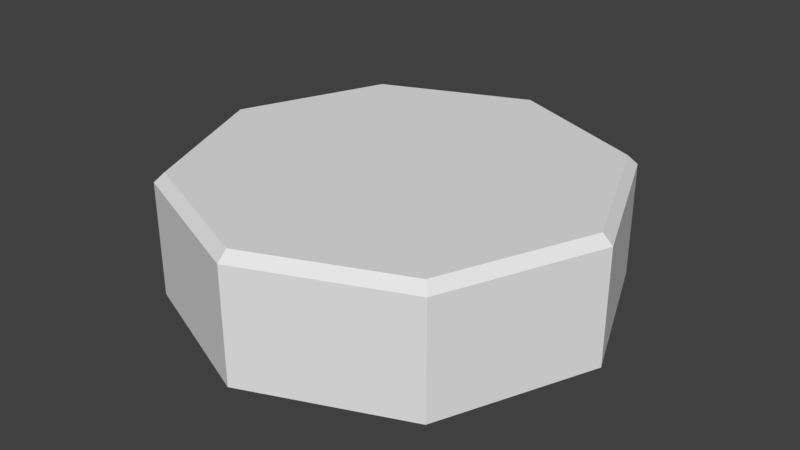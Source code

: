 # Source: nodo.blend  (saved by Blender 2.77.0; exported with 4.5.12 LTS)
import bpy
from mathutils import Matrix  # noqa: F401  (used for matrix-valued properties, if any)

bpy.ops.wm.read_factory_settings(use_empty=True)
scene = bpy.context.scene
scene.name = 'Scene'

# ---- collections
col_collection_1 = bpy.data.collections.new('Collection 1'); scene.collection.children.link(col_collection_1)

# ---- world
world_world = bpy.data.worlds.new('World'); scene.world = world_world
world_world.color = (0.05088, 0.05088, 0.05088)
world_world.use_sun_shadow = False
world_world.sun_shadow_jitter_overblur = 0.0
world_world.cycles.sampling_method = 'MANUAL'

# ---- meshes
me_cylinder_001 = bpy.data.meshes.new('Cylinder.001')
me_cylinder_001.from_pydata([(0.0, 1.0, -0.07653), (0.7071, 0.7071, -0.07653), (1.0, -4.371e-08, -0.07653), (0.7071, -0.7071, -0.07653), (-8.742e-08, -1.0, -0.07653), (-0.7071, -0.7071, -0.07653), (-1.0, 1.192e-08, -0.07653), (-0.7071, 0.7071, -0.07653), (1.863e-09, 0.9532, 0.4899), (0.0, 1.0, 0.4467), (0.674, 0.674, 0.4899), (0.7071, 0.7071, 0.4467), (0.9532, -4.098e-08, 0.4899), (1.0, -4.371e-08, 0.4467), (0.674, -0.674, 0.4899), (0.7071, -0.7071, 0.4467), (-8.009e-08, -0.9532, 0.4899), (-8.742e-08, -1.0, 0.4467), (-0.674, -0.674, 0.4899), (-0.7071, -0.7071, 0.4467), (-0.9532, 1.118e-08, 0.4899), (-1.0, 1.192e-08, 0.4467), (-0.674, 0.674, 0.4899), (-0.7071, 0.7071, 0.4467)], [], [(7, 23, 9, 0), (2, 13, 15, 3), (3, 15, 17, 4), (4, 17, 19, 5), (5, 19, 21, 6), (6, 21, 23, 7), (1, 11, 13, 2), (8, 22, 20, 18, 16), (11, 9, 8, 10), (13, 11, 10, 12), (15, 13, 12, 14), (17, 15, 14, 16), (19, 17, 16, 18), (21, 19, 18, 20), (23, 21, 20, 22), (9, 23, 22, 8), (0, 9, 11, 1), (10, 8, 16, 14, 12)])
_uv = me_cylinder_001.uv_layers.new(name='UVMap')
_uv.uv.foreach_set('vector', [0.7208, 0.1205, 0.7106, 0.2145, 0.5976, 0.2145, 0.6081, 0.1205, 0.3461, 0.1205, 0.3412, 0.2145, 0.2109, 0.2145, 0.211, 0.1205, 0.211, 0.1205, 0.2109, 0.2145, 0.08897, 0.2145, 0.08611, 0.1205, 0.9454, 0.1205, 0.9447, 0.2145, 0.8841, 0.2145, 0.8886, 0.1205, 0.8886, 0.1205, 0.8841, 0.2145, 0.8069, 0.2145, 0.8151, 0.1205, 0.8151, 0.1205, 0.8069, 0.2145, 0.7106, 0.2145, 0.7208, 0.1205, 0.4812, 0.1205, 0.4725, 0.2145, 0.3412, 0.2145, 0.3461, 0.1205, 0.6246, 0.9395, 0.3726, 0.9395, 0.1943, 0.7613, 0.1943, 0.5092, 0.3726, 0.3309, 0.4725, 0.2145, 0.5976, 0.2145, 0.5972, 0.2234, 0.4745, 0.2234, 0.3412, 0.2145, 0.4725, 0.2145, 0.4745, 0.2234, 0.3462, 0.2234, 0.2109, 0.2145, 0.3412, 0.2145, 0.3462, 0.2234, 0.2193, 0.2234, 0.08897, 0.2145, 0.2109, 0.2145, 0.2193, 0.2234, 0.1029, 0.2234, 0.8841, 0.2145, 0.9447, 0.2145, 0.937, 0.2234, 0.8785, 0.2234, 0.8069, 0.2145, 0.8841, 0.2145, 0.8785, 0.2234, 0.8027, 0.2234, 0.7106, 0.2145, 0.8069, 0.2145, 0.8027, 0.2234, 0.708, 0.2234, 0.5976, 0.2145, 0.7106, 0.2145, 0.708, 0.2234, 0.5972, 0.2234, 0.6081, 0.1205, 0.5976, 0.2145, 0.4725, 0.2145, 0.4812, 0.1205, 0.8029, 0.7613, 0.6246, 0.9395, 0.3726, 0.3309, 0.6246, 0.3309, 0.8029, 0.5092])
me_cylinder_001.use_remesh_preserve_volume = False
me_cylinder_001.use_remesh_preserve_attributes = False
me_cylinder_001.use_mirror_vertex_groups = False
me_cylinder_001.update()

# ---- objects
ob_cylinder = bpy.data.objects.new('Cylinder', me_cylinder_001)

# ---- transforms, parenting, visibility, modifiers, constraints
ob_cylinder.location = (0.0, 0.0, 0.0)
ob_cylinder.lineart.crease_threshold = 0.0

# ---- collection membership
col_collection_1.objects.link(ob_cylinder)

# ---- scene / render settings (as saved in the file)
scene.frame_start = 1; scene.frame_end = 250; scene.frame_set(1)
scene.render.engine = 'BLENDER_EEVEE_NEXT'
scene.render.resolution_percentage = 50
scene.render.dither_intensity = 0.0
scene.cycles.use_denoising = False
scene.cycles.samples = 128
scene.cycles.sampling_pattern = 'TABULATED_SOBOL'
scene.cycles.light_sampling_threshold = 0.0
scene.cycles.use_adaptive_sampling = False
scene.cycles.use_light_tree = False
scene.cycles.blur_glossy = 0.0
scene.cycles.sample_clamp_indirect = 0.0
scene.view_settings.view_transform = 'Standard'
bpy.context.view_layer.update()

# ---- added for rendering (the .blend has no active camera and no usable light): camera, sun
cam_auto = bpy.data.cameras.new('AutoCamera')
cam_auto.lens = 50.0
cam_auto.sensor_width = 36.0
cam_auto.clip_end = 1000.0
ob_auto_camera = bpy.data.objects.new('AutoCamera', cam_auto)
scene.collection.objects.link(ob_auto_camera)
ob_auto_camera.location = (2.6689, -3.20268, 2.34182)
ob_auto_camera.rotation_euler = (1.09748, -7.21219e-08, 0.694738)
scene.camera = ob_auto_camera
light_auto_sun = bpy.data.lights.new('AutoSun', 'SUN')
light_auto_sun.energy = 3.0
light_auto_sun.angle = 0.0523599
ob_auto_sun = bpy.data.objects.new('AutoSun', light_auto_sun)
scene.collection.objects.link(ob_auto_sun)
ob_auto_sun.rotation_euler = (0.872665, 0.174533, 0.523599)
bpy.context.view_layer.update()
